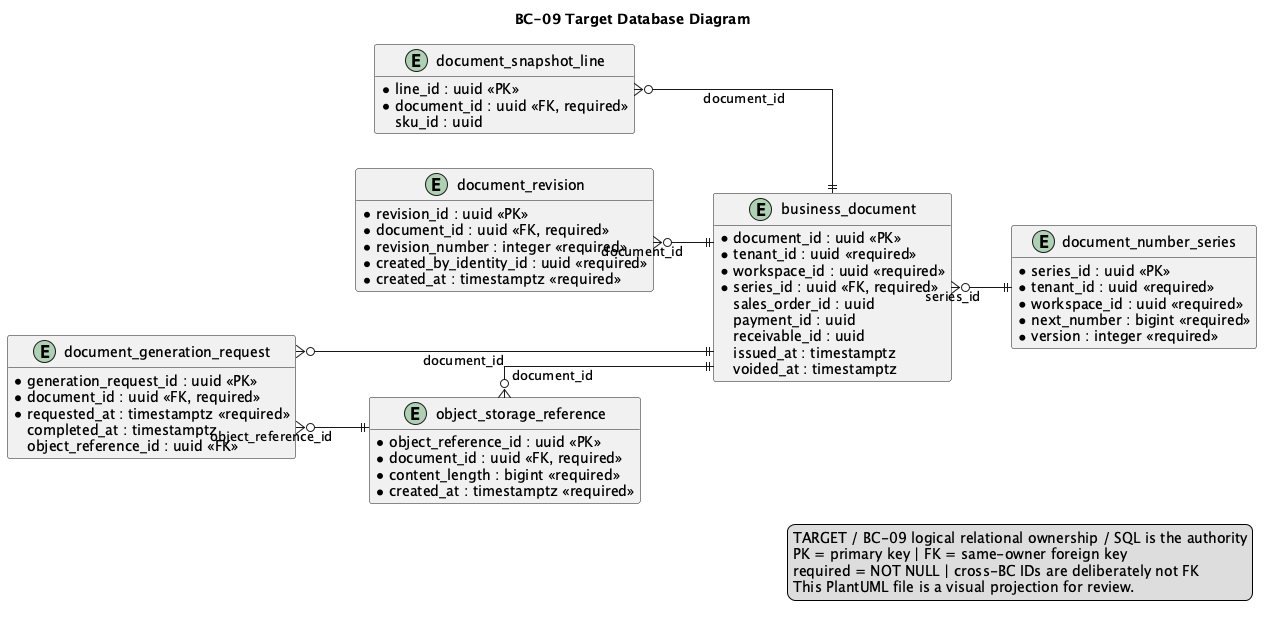

The diagram above was rendered by PlantUML. Its source (embedded in the PNG):
@startuml
title BC-09 Target Database Diagram
left to right direction
hide methods
skinparam shadowing false
skinparam linetype ortho
skinparam entity {
  BackgroundColor #F8FAFC
  BorderColor #334155
  FontColor #0F172A
}

entity "document_number_series" as t_document_number_series {
  * series_id : uuid <<PK>>
  * tenant_id : uuid <<required>>
  * workspace_id : uuid <<required>>
  * document_type : varchar(32) <<required>>
  * series_code : varchar(32) <<required>>
  * next_number : bigint <<required>>
  * version : integer <<required>>
}

entity "business_document" as t_business_document {
  * document_id : uuid <<PK>>
  * tenant_id : uuid <<required>>
  * workspace_id : uuid <<required>>
  * series_id : uuid <<FK, required>>
  * document_type : varchar(32) <<required>>
  * document_number : varchar(80) <<required>>
    sales_order_id : uuid
    payment_id : uuid
    receivable_id : uuid
  * status : varchar(32) <<required>>
    issued_at : timestamptz
    voided_at : timestamptz
}

entity "document_snapshot_line" as t_document_snapshot_line {
  * line_id : uuid <<PK>>
  * document_id : uuid <<FK, required>>
    sku_id : uuid
    sku_code : varchar(80)
  * description : varchar(500) <<required>>
  * quantity : numeric(19,6) <<required>>
  * unit_price : numeric(19,4) <<required>>
  * currency : char(3) <<required>>
  * line_total : numeric(19,4) <<required>>
}

entity "document_revision" as t_document_revision {
  * revision_id : uuid <<PK>>
  * document_id : uuid <<FK, required>>
  * revision_number : integer <<required>>
  * snapshot_hash : varchar(128) <<required>>
  * created_by_identity_id : uuid <<required>>
  * created_at : timestamptz <<required>>
}

entity "object_storage_reference" as t_object_storage_reference {
  * object_reference_id : uuid <<PK>>
  * document_id : uuid <<FK, required>>
  * object_key : varchar(500) <<required>>
  * content_type : varchar(160) <<required>>
  * content_length : bigint <<required>>
  * content_hash : varchar(128) <<required>>
  * created_at : timestamptz <<required>>
}

entity "document_generation_request" as t_document_generation_request {
  * generation_request_id : uuid <<PK>>
  * document_id : uuid <<FK, required>>
  * status : varchar(32) <<required>>
  * requested_at : timestamptz <<required>>
    completed_at : timestamptz
    failure_reason : varchar(500)
    object_reference_id : uuid <<FK>>
}

t_business_document }o--|| t_document_number_series : series_id
t_document_snapshot_line }o--|| t_business_document : document_id
t_document_revision }o--|| t_business_document : document_id
t_object_storage_reference }o--|| t_business_document : document_id
t_document_generation_request }o--|| t_business_document : document_id
t_document_generation_request }o--|| t_object_storage_reference : object_reference_id

legend right
TARGET / BC-09 logical relational ownership / SQL is the authority
PK = primary key | FK = same-owner foreign key
required = NOT NULL | cross-BC IDs are deliberately not FK
This PlantUML file is a visual projection for review.
endlegend
@enduml